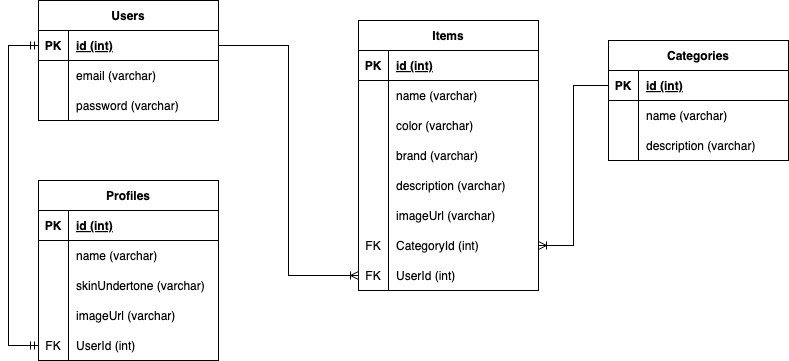

The diagram above was exported from draw.io. Its source (the exported page's mxGraphModel, read from the mxfile embedded in the PNG):
<mxGraphModel dx="728" dy="470" grid="1" gridSize="10" guides="1" tooltips="1" connect="1" arrows="1" fold="1" page="1" pageScale="1" pageWidth="1654" pageHeight="2336" math="0" shadow="0">
  <root>
    <mxCell id="0" />
    <mxCell id="1" parent="0" />
    <mxCell id="2" value="Users" style="shape=table;startSize=30;container=1;collapsible=1;childLayout=tableLayout;fixedRows=1;rowLines=0;fontStyle=1;align=center;resizeLast=1;" parent="1" vertex="1">
      <mxGeometry x="110" y="120" width="180" height="120" as="geometry" />
    </mxCell>
    <mxCell id="3" value="" style="shape=tableRow;horizontal=0;startSize=0;swimlaneHead=0;swimlaneBody=0;fillColor=none;collapsible=0;dropTarget=0;points=[[0,0.5],[1,0.5]];portConstraint=eastwest;top=0;left=0;right=0;bottom=1;" parent="2" vertex="1">
      <mxGeometry y="30" width="180" height="30" as="geometry" />
    </mxCell>
    <mxCell id="4" value="PK" style="shape=partialRectangle;connectable=0;fillColor=none;top=0;left=0;bottom=0;right=0;fontStyle=1;overflow=hidden;" parent="3" vertex="1">
      <mxGeometry width="30" height="30" as="geometry">
        <mxRectangle width="30" height="30" as="alternateBounds" />
      </mxGeometry>
    </mxCell>
    <mxCell id="5" value="id (int)" style="shape=partialRectangle;connectable=0;fillColor=none;top=0;left=0;bottom=0;right=0;align=left;spacingLeft=6;fontStyle=5;overflow=hidden;" parent="3" vertex="1">
      <mxGeometry x="30" width="150" height="30" as="geometry">
        <mxRectangle width="150" height="30" as="alternateBounds" />
      </mxGeometry>
    </mxCell>
    <mxCell id="6" value="" style="shape=tableRow;horizontal=0;startSize=0;swimlaneHead=0;swimlaneBody=0;fillColor=none;collapsible=0;dropTarget=0;points=[[0,0.5],[1,0.5]];portConstraint=eastwest;top=0;left=0;right=0;bottom=0;" parent="2" vertex="1">
      <mxGeometry y="60" width="180" height="30" as="geometry" />
    </mxCell>
    <mxCell id="7" value="" style="shape=partialRectangle;connectable=0;fillColor=none;top=0;left=0;bottom=0;right=0;editable=1;overflow=hidden;" parent="6" vertex="1">
      <mxGeometry width="30" height="30" as="geometry">
        <mxRectangle width="30" height="30" as="alternateBounds" />
      </mxGeometry>
    </mxCell>
    <mxCell id="8" value="email (varchar)" style="shape=partialRectangle;connectable=0;fillColor=none;top=0;left=0;bottom=0;right=0;align=left;spacingLeft=6;overflow=hidden;" parent="6" vertex="1">
      <mxGeometry x="30" width="150" height="30" as="geometry">
        <mxRectangle width="150" height="30" as="alternateBounds" />
      </mxGeometry>
    </mxCell>
    <mxCell id="9" value="" style="shape=tableRow;horizontal=0;startSize=0;swimlaneHead=0;swimlaneBody=0;fillColor=none;collapsible=0;dropTarget=0;points=[[0,0.5],[1,0.5]];portConstraint=eastwest;top=0;left=0;right=0;bottom=0;" parent="2" vertex="1">
      <mxGeometry y="90" width="180" height="30" as="geometry" />
    </mxCell>
    <mxCell id="10" value="" style="shape=partialRectangle;connectable=0;fillColor=none;top=0;left=0;bottom=0;right=0;editable=1;overflow=hidden;" parent="9" vertex="1">
      <mxGeometry width="30" height="30" as="geometry">
        <mxRectangle width="30" height="30" as="alternateBounds" />
      </mxGeometry>
    </mxCell>
    <mxCell id="11" value="password (varchar)" style="shape=partialRectangle;connectable=0;fillColor=none;top=0;left=0;bottom=0;right=0;align=left;spacingLeft=6;overflow=hidden;" parent="9" vertex="1">
      <mxGeometry x="30" width="150" height="30" as="geometry">
        <mxRectangle width="150" height="30" as="alternateBounds" />
      </mxGeometry>
    </mxCell>
    <mxCell id="15" value="Profiles" style="shape=table;startSize=30;container=1;collapsible=1;childLayout=tableLayout;fixedRows=1;rowLines=0;fontStyle=1;align=center;resizeLast=1;" parent="1" vertex="1">
      <mxGeometry x="110" y="300" width="180" height="180" as="geometry" />
    </mxCell>
    <mxCell id="16" value="" style="shape=tableRow;horizontal=0;startSize=0;swimlaneHead=0;swimlaneBody=0;fillColor=none;collapsible=0;dropTarget=0;points=[[0,0.5],[1,0.5]];portConstraint=eastwest;top=0;left=0;right=0;bottom=1;" parent="15" vertex="1">
      <mxGeometry y="30" width="180" height="30" as="geometry" />
    </mxCell>
    <mxCell id="17" value="PK" style="shape=partialRectangle;connectable=0;fillColor=none;top=0;left=0;bottom=0;right=0;fontStyle=1;overflow=hidden;" parent="16" vertex="1">
      <mxGeometry width="30" height="30" as="geometry">
        <mxRectangle width="30" height="30" as="alternateBounds" />
      </mxGeometry>
    </mxCell>
    <mxCell id="18" value="id (int)" style="shape=partialRectangle;connectable=0;fillColor=none;top=0;left=0;bottom=0;right=0;align=left;spacingLeft=6;fontStyle=5;overflow=hidden;" parent="16" vertex="1">
      <mxGeometry x="30" width="150" height="30" as="geometry">
        <mxRectangle width="150" height="30" as="alternateBounds" />
      </mxGeometry>
    </mxCell>
    <mxCell id="19" value="" style="shape=tableRow;horizontal=0;startSize=0;swimlaneHead=0;swimlaneBody=0;fillColor=none;collapsible=0;dropTarget=0;points=[[0,0.5],[1,0.5]];portConstraint=eastwest;top=0;left=0;right=0;bottom=0;" parent="15" vertex="1">
      <mxGeometry y="60" width="180" height="30" as="geometry" />
    </mxCell>
    <mxCell id="20" value="" style="shape=partialRectangle;connectable=0;fillColor=none;top=0;left=0;bottom=0;right=0;editable=1;overflow=hidden;" parent="19" vertex="1">
      <mxGeometry width="30" height="30" as="geometry">
        <mxRectangle width="30" height="30" as="alternateBounds" />
      </mxGeometry>
    </mxCell>
    <mxCell id="21" value="name (varchar)" style="shape=partialRectangle;connectable=0;fillColor=none;top=0;left=0;bottom=0;right=0;align=left;spacingLeft=6;overflow=hidden;" parent="19" vertex="1">
      <mxGeometry x="30" width="150" height="30" as="geometry">
        <mxRectangle width="150" height="30" as="alternateBounds" />
      </mxGeometry>
    </mxCell>
    <mxCell id="22" value="" style="shape=tableRow;horizontal=0;startSize=0;swimlaneHead=0;swimlaneBody=0;fillColor=none;collapsible=0;dropTarget=0;points=[[0,0.5],[1,0.5]];portConstraint=eastwest;top=0;left=0;right=0;bottom=0;" parent="15" vertex="1">
      <mxGeometry y="90" width="180" height="30" as="geometry" />
    </mxCell>
    <mxCell id="23" value="" style="shape=partialRectangle;connectable=0;fillColor=none;top=0;left=0;bottom=0;right=0;editable=1;overflow=hidden;" parent="22" vertex="1">
      <mxGeometry width="30" height="30" as="geometry">
        <mxRectangle width="30" height="30" as="alternateBounds" />
      </mxGeometry>
    </mxCell>
    <mxCell id="24" value="skinUndertone (varchar)" style="shape=partialRectangle;connectable=0;fillColor=none;top=0;left=0;bottom=0;right=0;align=left;spacingLeft=6;overflow=hidden;" parent="22" vertex="1">
      <mxGeometry x="30" width="150" height="30" as="geometry">
        <mxRectangle width="150" height="30" as="alternateBounds" />
      </mxGeometry>
    </mxCell>
    <mxCell id="25" value="" style="shape=tableRow;horizontal=0;startSize=0;swimlaneHead=0;swimlaneBody=0;fillColor=none;collapsible=0;dropTarget=0;points=[[0,0.5],[1,0.5]];portConstraint=eastwest;top=0;left=0;right=0;bottom=0;" parent="15" vertex="1">
      <mxGeometry y="120" width="180" height="30" as="geometry" />
    </mxCell>
    <mxCell id="26" value="" style="shape=partialRectangle;connectable=0;fillColor=none;top=0;left=0;bottom=0;right=0;editable=1;overflow=hidden;" parent="25" vertex="1">
      <mxGeometry width="30" height="30" as="geometry">
        <mxRectangle width="30" height="30" as="alternateBounds" />
      </mxGeometry>
    </mxCell>
    <mxCell id="27" value="imageUrl (varchar)" style="shape=partialRectangle;connectable=0;fillColor=none;top=0;left=0;bottom=0;right=0;align=left;spacingLeft=6;overflow=hidden;" parent="25" vertex="1">
      <mxGeometry x="30" width="150" height="30" as="geometry">
        <mxRectangle width="150" height="30" as="alternateBounds" />
      </mxGeometry>
    </mxCell>
    <mxCell id="28" value="" style="shape=tableRow;horizontal=0;startSize=0;swimlaneHead=0;swimlaneBody=0;fillColor=none;collapsible=0;dropTarget=0;points=[[0,0.5],[1,0.5]];portConstraint=eastwest;top=0;left=0;right=0;bottom=0;" parent="15" vertex="1">
      <mxGeometry y="150" width="180" height="30" as="geometry" />
    </mxCell>
    <mxCell id="29" value="FK" style="shape=partialRectangle;connectable=0;fillColor=none;top=0;left=0;bottom=0;right=0;editable=1;overflow=hidden;" parent="28" vertex="1">
      <mxGeometry width="30" height="30" as="geometry">
        <mxRectangle width="30" height="30" as="alternateBounds" />
      </mxGeometry>
    </mxCell>
    <mxCell id="30" value="UserId (int)" style="shape=partialRectangle;connectable=0;fillColor=none;top=0;left=0;bottom=0;right=0;align=left;spacingLeft=6;overflow=hidden;" parent="28" vertex="1">
      <mxGeometry x="30" width="150" height="30" as="geometry">
        <mxRectangle width="150" height="30" as="alternateBounds" />
      </mxGeometry>
    </mxCell>
    <mxCell id="31" style="edgeStyle=orthogonalEdgeStyle;html=1;exitX=0;exitY=0.5;exitDx=0;exitDy=0;entryX=0;entryY=0.5;entryDx=0;entryDy=0;rounded=0;endArrow=ERmandOne;endFill=0;startArrow=ERmandOne;startFill=0;" parent="1" source="28" target="3" edge="1">
      <mxGeometry relative="1" as="geometry">
        <Array as="points">
          <mxPoint x="80" y="465" />
          <mxPoint x="80" y="165" />
        </Array>
      </mxGeometry>
    </mxCell>
    <mxCell id="32" value="Items" style="shape=table;startSize=30;container=1;collapsible=1;childLayout=tableLayout;fixedRows=1;rowLines=0;fontStyle=1;align=center;resizeLast=1;" parent="1" vertex="1">
      <mxGeometry x="430" y="140" width="180" height="270" as="geometry" />
    </mxCell>
    <mxCell id="33" value="" style="shape=tableRow;horizontal=0;startSize=0;swimlaneHead=0;swimlaneBody=0;fillColor=none;collapsible=0;dropTarget=0;points=[[0,0.5],[1,0.5]];portConstraint=eastwest;top=0;left=0;right=0;bottom=1;" parent="32" vertex="1">
      <mxGeometry y="30" width="180" height="30" as="geometry" />
    </mxCell>
    <mxCell id="34" value="PK" style="shape=partialRectangle;connectable=0;fillColor=none;top=0;left=0;bottom=0;right=0;fontStyle=1;overflow=hidden;" parent="33" vertex="1">
      <mxGeometry width="30" height="30" as="geometry">
        <mxRectangle width="30" height="30" as="alternateBounds" />
      </mxGeometry>
    </mxCell>
    <mxCell id="35" value="id (int)" style="shape=partialRectangle;connectable=0;fillColor=none;top=0;left=0;bottom=0;right=0;align=left;spacingLeft=6;fontStyle=5;overflow=hidden;" parent="33" vertex="1">
      <mxGeometry x="30" width="150" height="30" as="geometry">
        <mxRectangle width="150" height="30" as="alternateBounds" />
      </mxGeometry>
    </mxCell>
    <mxCell id="36" value="" style="shape=tableRow;horizontal=0;startSize=0;swimlaneHead=0;swimlaneBody=0;fillColor=none;collapsible=0;dropTarget=0;points=[[0,0.5],[1,0.5]];portConstraint=eastwest;top=0;left=0;right=0;bottom=0;" parent="32" vertex="1">
      <mxGeometry y="60" width="180" height="30" as="geometry" />
    </mxCell>
    <mxCell id="37" value="" style="shape=partialRectangle;connectable=0;fillColor=none;top=0;left=0;bottom=0;right=0;editable=1;overflow=hidden;" parent="36" vertex="1">
      <mxGeometry width="30" height="30" as="geometry">
        <mxRectangle width="30" height="30" as="alternateBounds" />
      </mxGeometry>
    </mxCell>
    <mxCell id="38" value="name (varchar)" style="shape=partialRectangle;connectable=0;fillColor=none;top=0;left=0;bottom=0;right=0;align=left;spacingLeft=6;overflow=hidden;" parent="36" vertex="1">
      <mxGeometry x="30" width="150" height="30" as="geometry">
        <mxRectangle width="150" height="30" as="alternateBounds" />
      </mxGeometry>
    </mxCell>
    <mxCell id="39" value="" style="shape=tableRow;horizontal=0;startSize=0;swimlaneHead=0;swimlaneBody=0;fillColor=none;collapsible=0;dropTarget=0;points=[[0,0.5],[1,0.5]];portConstraint=eastwest;top=0;left=0;right=0;bottom=0;" parent="32" vertex="1">
      <mxGeometry y="90" width="180" height="30" as="geometry" />
    </mxCell>
    <mxCell id="40" value="" style="shape=partialRectangle;connectable=0;fillColor=none;top=0;left=0;bottom=0;right=0;editable=1;overflow=hidden;" parent="39" vertex="1">
      <mxGeometry width="30" height="30" as="geometry">
        <mxRectangle width="30" height="30" as="alternateBounds" />
      </mxGeometry>
    </mxCell>
    <mxCell id="41" value="color (varchar)" style="shape=partialRectangle;connectable=0;fillColor=none;top=0;left=0;bottom=0;right=0;align=left;spacingLeft=6;overflow=hidden;" parent="39" vertex="1">
      <mxGeometry x="30" width="150" height="30" as="geometry">
        <mxRectangle width="150" height="30" as="alternateBounds" />
      </mxGeometry>
    </mxCell>
    <mxCell id="42" value="" style="shape=tableRow;horizontal=0;startSize=0;swimlaneHead=0;swimlaneBody=0;fillColor=none;collapsible=0;dropTarget=0;points=[[0,0.5],[1,0.5]];portConstraint=eastwest;top=0;left=0;right=0;bottom=0;" parent="32" vertex="1">
      <mxGeometry y="120" width="180" height="30" as="geometry" />
    </mxCell>
    <mxCell id="43" value="" style="shape=partialRectangle;connectable=0;fillColor=none;top=0;left=0;bottom=0;right=0;editable=1;overflow=hidden;" parent="42" vertex="1">
      <mxGeometry width="30" height="30" as="geometry">
        <mxRectangle width="30" height="30" as="alternateBounds" />
      </mxGeometry>
    </mxCell>
    <mxCell id="44" value="brand (varchar)" style="shape=partialRectangle;connectable=0;fillColor=none;top=0;left=0;bottom=0;right=0;align=left;spacingLeft=6;overflow=hidden;" parent="42" vertex="1">
      <mxGeometry x="30" width="150" height="30" as="geometry">
        <mxRectangle width="150" height="30" as="alternateBounds" />
      </mxGeometry>
    </mxCell>
    <mxCell id="69" value="" style="shape=tableRow;horizontal=0;startSize=0;swimlaneHead=0;swimlaneBody=0;fillColor=none;collapsible=0;dropTarget=0;points=[[0,0.5],[1,0.5]];portConstraint=eastwest;top=0;left=0;right=0;bottom=0;" vertex="1" parent="32">
      <mxGeometry y="150" width="180" height="30" as="geometry" />
    </mxCell>
    <mxCell id="70" value="" style="shape=partialRectangle;connectable=0;fillColor=none;top=0;left=0;bottom=0;right=0;editable=1;overflow=hidden;" vertex="1" parent="69">
      <mxGeometry width="30" height="30" as="geometry">
        <mxRectangle width="30" height="30" as="alternateBounds" />
      </mxGeometry>
    </mxCell>
    <mxCell id="71" value="description (varchar)" style="shape=partialRectangle;connectable=0;fillColor=none;top=0;left=0;bottom=0;right=0;align=left;spacingLeft=6;overflow=hidden;" vertex="1" parent="69">
      <mxGeometry x="30" width="150" height="30" as="geometry">
        <mxRectangle width="150" height="30" as="alternateBounds" />
      </mxGeometry>
    </mxCell>
    <mxCell id="66" value="" style="shape=tableRow;horizontal=0;startSize=0;swimlaneHead=0;swimlaneBody=0;fillColor=none;collapsible=0;dropTarget=0;points=[[0,0.5],[1,0.5]];portConstraint=eastwest;top=0;left=0;right=0;bottom=0;" parent="32" vertex="1">
      <mxGeometry y="180" width="180" height="30" as="geometry" />
    </mxCell>
    <mxCell id="67" value="" style="shape=partialRectangle;connectable=0;fillColor=none;top=0;left=0;bottom=0;right=0;editable=1;overflow=hidden;" parent="66" vertex="1">
      <mxGeometry width="30" height="30" as="geometry">
        <mxRectangle width="30" height="30" as="alternateBounds" />
      </mxGeometry>
    </mxCell>
    <mxCell id="68" value="imageUrl (varchar)" style="shape=partialRectangle;connectable=0;fillColor=none;top=0;left=0;bottom=0;right=0;align=left;spacingLeft=6;overflow=hidden;" parent="66" vertex="1">
      <mxGeometry x="30" width="150" height="30" as="geometry">
        <mxRectangle width="150" height="30" as="alternateBounds" />
      </mxGeometry>
    </mxCell>
    <mxCell id="45" value="" style="shape=tableRow;horizontal=0;startSize=0;swimlaneHead=0;swimlaneBody=0;fillColor=none;collapsible=0;dropTarget=0;points=[[0,0.5],[1,0.5]];portConstraint=eastwest;top=0;left=0;right=0;bottom=0;" parent="32" vertex="1">
      <mxGeometry y="210" width="180" height="30" as="geometry" />
    </mxCell>
    <mxCell id="46" value="FK" style="shape=partialRectangle;connectable=0;fillColor=none;top=0;left=0;bottom=0;right=0;editable=1;overflow=hidden;" parent="45" vertex="1">
      <mxGeometry width="30" height="30" as="geometry">
        <mxRectangle width="30" height="30" as="alternateBounds" />
      </mxGeometry>
    </mxCell>
    <mxCell id="47" value="CategoryId (int)" style="shape=partialRectangle;connectable=0;fillColor=none;top=0;left=0;bottom=0;right=0;align=left;spacingLeft=6;overflow=hidden;" parent="45" vertex="1">
      <mxGeometry x="30" width="150" height="30" as="geometry">
        <mxRectangle width="150" height="30" as="alternateBounds" />
      </mxGeometry>
    </mxCell>
    <mxCell id="61" value="" style="shape=tableRow;horizontal=0;startSize=0;swimlaneHead=0;swimlaneBody=0;fillColor=none;collapsible=0;dropTarget=0;points=[[0,0.5],[1,0.5]];portConstraint=eastwest;top=0;left=0;right=0;bottom=0;" parent="32" vertex="1">
      <mxGeometry y="240" width="180" height="30" as="geometry" />
    </mxCell>
    <mxCell id="62" value="FK" style="shape=partialRectangle;connectable=0;fillColor=none;top=0;left=0;bottom=0;right=0;editable=1;overflow=hidden;" parent="61" vertex="1">
      <mxGeometry width="30" height="30" as="geometry">
        <mxRectangle width="30" height="30" as="alternateBounds" />
      </mxGeometry>
    </mxCell>
    <mxCell id="63" value="UserId (int)" style="shape=partialRectangle;connectable=0;fillColor=none;top=0;left=0;bottom=0;right=0;align=left;spacingLeft=6;overflow=hidden;" parent="61" vertex="1">
      <mxGeometry x="30" width="150" height="30" as="geometry">
        <mxRectangle width="150" height="30" as="alternateBounds" />
      </mxGeometry>
    </mxCell>
    <mxCell id="48" value="Categories" style="shape=table;startSize=30;container=1;collapsible=1;childLayout=tableLayout;fixedRows=1;rowLines=0;fontStyle=1;align=center;resizeLast=1;" parent="1" vertex="1">
      <mxGeometry x="680" y="160" width="180" height="120" as="geometry" />
    </mxCell>
    <mxCell id="49" value="" style="shape=tableRow;horizontal=0;startSize=0;swimlaneHead=0;swimlaneBody=0;fillColor=none;collapsible=0;dropTarget=0;points=[[0,0.5],[1,0.5]];portConstraint=eastwest;top=0;left=0;right=0;bottom=1;" parent="48" vertex="1">
      <mxGeometry y="30" width="180" height="30" as="geometry" />
    </mxCell>
    <mxCell id="50" value="PK" style="shape=partialRectangle;connectable=0;fillColor=none;top=0;left=0;bottom=0;right=0;fontStyle=1;overflow=hidden;" parent="49" vertex="1">
      <mxGeometry width="30" height="30" as="geometry">
        <mxRectangle width="30" height="30" as="alternateBounds" />
      </mxGeometry>
    </mxCell>
    <mxCell id="51" value="id (int)" style="shape=partialRectangle;connectable=0;fillColor=none;top=0;left=0;bottom=0;right=0;align=left;spacingLeft=6;fontStyle=5;overflow=hidden;" parent="49" vertex="1">
      <mxGeometry x="30" width="150" height="30" as="geometry">
        <mxRectangle width="150" height="30" as="alternateBounds" />
      </mxGeometry>
    </mxCell>
    <mxCell id="52" value="" style="shape=tableRow;horizontal=0;startSize=0;swimlaneHead=0;swimlaneBody=0;fillColor=none;collapsible=0;dropTarget=0;points=[[0,0.5],[1,0.5]];portConstraint=eastwest;top=0;left=0;right=0;bottom=0;" parent="48" vertex="1">
      <mxGeometry y="60" width="180" height="30" as="geometry" />
    </mxCell>
    <mxCell id="53" value="" style="shape=partialRectangle;connectable=0;fillColor=none;top=0;left=0;bottom=0;right=0;editable=1;overflow=hidden;" parent="52" vertex="1">
      <mxGeometry width="30" height="30" as="geometry">
        <mxRectangle width="30" height="30" as="alternateBounds" />
      </mxGeometry>
    </mxCell>
    <mxCell id="54" value="name (varchar)" style="shape=partialRectangle;connectable=0;fillColor=none;top=0;left=0;bottom=0;right=0;align=left;spacingLeft=6;overflow=hidden;" parent="52" vertex="1">
      <mxGeometry x="30" width="150" height="30" as="geometry">
        <mxRectangle width="150" height="30" as="alternateBounds" />
      </mxGeometry>
    </mxCell>
    <mxCell id="72" value="" style="shape=tableRow;horizontal=0;startSize=0;swimlaneHead=0;swimlaneBody=0;fillColor=none;collapsible=0;dropTarget=0;points=[[0,0.5],[1,0.5]];portConstraint=eastwest;top=0;left=0;right=0;bottom=0;" vertex="1" parent="48">
      <mxGeometry y="90" width="180" height="30" as="geometry" />
    </mxCell>
    <mxCell id="73" value="" style="shape=partialRectangle;connectable=0;fillColor=none;top=0;left=0;bottom=0;right=0;editable=1;overflow=hidden;" vertex="1" parent="72">
      <mxGeometry width="30" height="30" as="geometry">
        <mxRectangle width="30" height="30" as="alternateBounds" />
      </mxGeometry>
    </mxCell>
    <mxCell id="74" value="description (varchar)" style="shape=partialRectangle;connectable=0;fillColor=none;top=0;left=0;bottom=0;right=0;align=left;spacingLeft=6;overflow=hidden;" vertex="1" parent="72">
      <mxGeometry x="30" width="150" height="30" as="geometry">
        <mxRectangle width="150" height="30" as="alternateBounds" />
      </mxGeometry>
    </mxCell>
    <mxCell id="64" style="edgeStyle=orthogonalEdgeStyle;html=1;exitX=1;exitY=0.5;exitDx=0;exitDy=0;entryX=0;entryY=0.5;entryDx=0;entryDy=0;rounded=0;endArrow=none;endFill=0;startArrow=ERoneToMany;startFill=0;" parent="1" source="45" target="49" edge="1">
      <mxGeometry relative="1" as="geometry" />
    </mxCell>
    <mxCell id="65" style="edgeStyle=orthogonalEdgeStyle;rounded=0;html=1;exitX=1;exitY=0.5;exitDx=0;exitDy=0;entryX=0;entryY=0.5;entryDx=0;entryDy=0;startArrow=none;startFill=0;endArrow=ERoneToMany;endFill=0;" parent="1" source="3" target="61" edge="1">
      <mxGeometry relative="1" as="geometry" />
    </mxCell>
  </root>
</mxGraphModel>